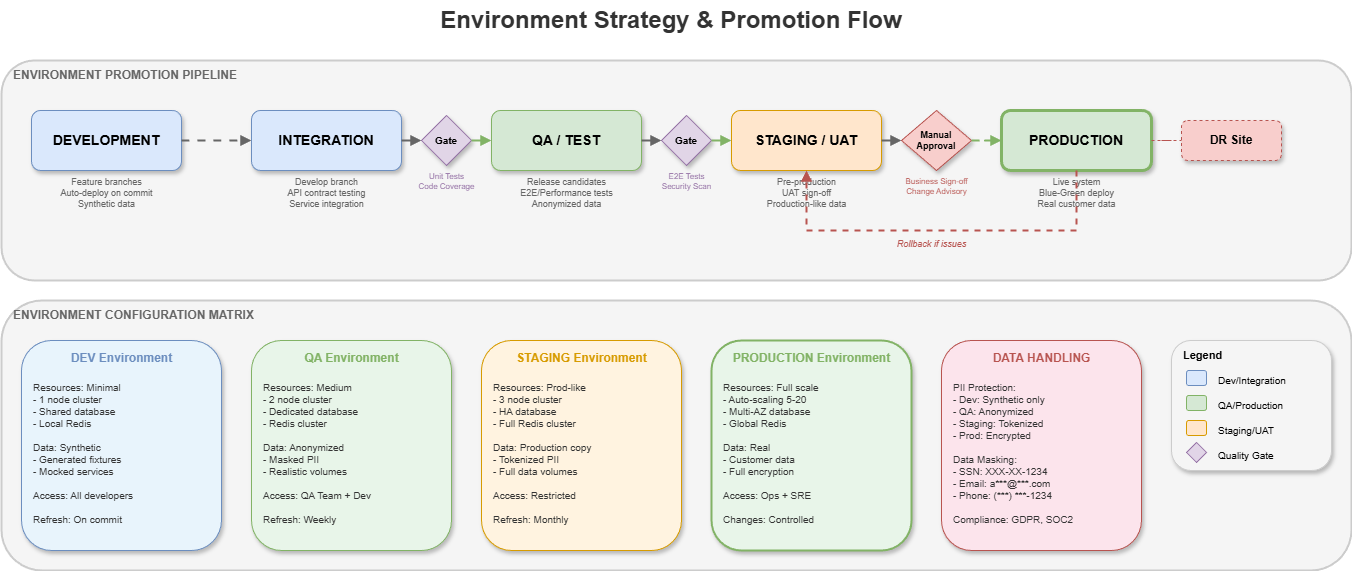

The diagram above was exported from draw.io. Its source (the exported page's mxGraphModel, read from the mxfile embedded in the PNG):
<mxGraphModel dx="1426" dy="635" grid="1" gridSize="10" guides="1" tooltips="1" connect="1" arrows="1" fold="1" page="1" pageScale="1" pageWidth="1600" pageHeight="900" math="0" shadow="1">
  <root>
    <mxCell id="0" />
    <mxCell id="1" parent="0" />
    <mxCell id="title" value="Environment Strategy &amp; Promotion Flow" style="text;html=1;strokeColor=none;fillColor=none;align=center;verticalAlign=middle;whiteSpace=wrap;rounded=0;fontSize=24;fontStyle=1;fontColor=#333333;" parent="1" vertex="1">
      <mxGeometry x="500" y="20" width="500" height="40" as="geometry" />
    </mxCell>
    <mxCell id="env-flow-bg" value="" style="rounded=1;whiteSpace=wrap;html=1;fillColor=#f5f5f5;strokeColor=#CCCCCC;strokeWidth=2;" parent="1" vertex="1">
      <mxGeometry x="80" y="80" width="1350" height="220" as="geometry" />
    </mxCell>
    <mxCell id="env-flow-label" value="ENVIRONMENT PROMOTION PIPELINE" style="text;html=1;strokeColor=none;fillColor=none;align=left;verticalAlign=middle;fontSize=12;fontStyle=1;fontColor=#666666;" parent="1" vertex="1">
      <mxGeometry x="90" y="85" width="280" height="20" as="geometry" />
    </mxCell>
    <mxCell id="dev-env" value="DEVELOPMENT" style="rounded=1;whiteSpace=wrap;html=1;fillColor=#dae8fc;strokeColor=#6c8ebf;fontSize=14;fontStyle=1;shadow=1;" parent="1" vertex="1">
      <mxGeometry x="110" y="130" width="150" height="60" as="geometry" />
    </mxCell>
    <mxCell id="dev-details" value="Feature branches&#10;Auto-deploy on commit&#10;Synthetic data" style="text;html=1;strokeColor=none;fillColor=none;align=center;fontSize=9;fontColor=#666666;" parent="1" vertex="1">
      <mxGeometry x="110" y="190" width="150" height="45" as="geometry" />
    </mxCell>
    <mxCell id="arr1" style="edgeStyle=orthogonalEdgeStyle;rounded=0;orthogonalLoop=1;jettySize=auto;html=1;strokeColor=#666666;strokeWidth=2;endArrow=block;endFill=1;curved=1;flowAnimation=1;" parent="1" source="dev-env" target="int-env" edge="1">
      <mxGeometry relative="1" as="geometry" />
    </mxCell>
    <mxCell id="int-env" value="INTEGRATION" style="rounded=1;whiteSpace=wrap;html=1;fillColor=#dae8fc;strokeColor=#6c8ebf;fontSize=14;fontStyle=1;shadow=1;" parent="1" vertex="1">
      <mxGeometry x="330" y="130" width="150" height="60" as="geometry" />
    </mxCell>
    <mxCell id="int-details" value="Develop branch&#10;API contract testing&#10;Service integration" style="text;html=1;strokeColor=none;fillColor=none;align=center;fontSize=9;fontColor=#666666;" parent="1" vertex="1">
      <mxGeometry x="330" y="190" width="150" height="45" as="geometry" />
    </mxCell>
    <mxCell id="gate1" value="Gate" style="rhombus;whiteSpace=wrap;html=1;fillColor=#e1d5e7;strokeColor=#9673a6;fontSize=10;fontStyle=1;shadow=1;" parent="1" vertex="1">
      <mxGeometry x="500" y="135" width="50" height="50" as="geometry" />
    </mxCell>
    <mxCell id="gate1-label" value="Unit Tests&#10;Code Coverage" style="text;html=1;strokeColor=none;fillColor=none;align=center;fontSize=8;fontColor=#9673a6;" parent="1" vertex="1">
      <mxGeometry x="485" y="185" width="80" height="30" as="geometry" />
    </mxCell>
    <mxCell id="arr2a" style="edgeStyle=orthogonalEdgeStyle;rounded=0;orthogonalLoop=1;jettySize=auto;html=1;strokeColor=#666666;strokeWidth=2;endArrow=block;endFill=1;curved=1;flowAnimation=1;" parent="1" source="int-env" target="gate1" edge="1">
      <mxGeometry relative="1" as="geometry" />
    </mxCell>
    <mxCell id="arr2b" style="edgeStyle=orthogonalEdgeStyle;rounded=0;orthogonalLoop=1;jettySize=auto;html=1;strokeColor=#82b366;strokeWidth=2;endArrow=block;endFill=1;curved=1;flowAnimation=1;" parent="1" source="gate1" target="qa-env" edge="1">
      <mxGeometry relative="1" as="geometry" />
    </mxCell>
    <mxCell id="qa-env" value="QA / TEST" style="rounded=1;whiteSpace=wrap;html=1;fillColor=#d5e8d4;strokeColor=#82b366;fontSize=14;fontStyle=1;shadow=1;" parent="1" vertex="1">
      <mxGeometry x="570" y="130" width="150" height="60" as="geometry" />
    </mxCell>
    <mxCell id="qa-details" value="Release candidates&#10;E2E/Performance tests&#10;Anonymized data" style="text;html=1;strokeColor=none;fillColor=none;align=center;fontSize=9;fontColor=#666666;" parent="1" vertex="1">
      <mxGeometry x="570" y="190" width="150" height="45" as="geometry" />
    </mxCell>
    <mxCell id="gate2" value="Gate" style="rhombus;whiteSpace=wrap;html=1;fillColor=#e1d5e7;strokeColor=#9673a6;fontSize=10;fontStyle=1;shadow=1;" parent="1" vertex="1">
      <mxGeometry x="740" y="135" width="50" height="50" as="geometry" />
    </mxCell>
    <mxCell id="gate2-label" value="E2E Tests&#10;Security Scan" style="text;html=1;strokeColor=none;fillColor=none;align=center;fontSize=8;fontColor=#9673a6;" parent="1" vertex="1">
      <mxGeometry x="725" y="185" width="80" height="30" as="geometry" />
    </mxCell>
    <mxCell id="arr3a" style="edgeStyle=orthogonalEdgeStyle;rounded=0;orthogonalLoop=1;jettySize=auto;html=1;strokeColor=#666666;strokeWidth=2;endArrow=block;endFill=1;curved=1;flowAnimation=1;" parent="1" source="qa-env" target="gate2" edge="1">
      <mxGeometry relative="1" as="geometry" />
    </mxCell>
    <mxCell id="arr3b" style="edgeStyle=orthogonalEdgeStyle;rounded=0;orthogonalLoop=1;jettySize=auto;html=1;strokeColor=#82b366;strokeWidth=2;endArrow=block;endFill=1;curved=1;flowAnimation=1;" parent="1" source="gate2" target="stg-env" edge="1">
      <mxGeometry relative="1" as="geometry" />
    </mxCell>
    <mxCell id="stg-env" value="STAGING / UAT" style="rounded=1;whiteSpace=wrap;html=1;fillColor=#ffe6cc;strokeColor=#d79b00;fontSize=14;fontStyle=1;shadow=1;" parent="1" vertex="1">
      <mxGeometry x="810" y="130" width="150" height="60" as="geometry" />
    </mxCell>
    <mxCell id="stg-details" value="Pre-production&#10;UAT sign-off&#10;Production-like data" style="text;html=1;strokeColor=none;fillColor=none;align=center;fontSize=9;fontColor=#666666;" parent="1" vertex="1">
      <mxGeometry x="810" y="190" width="150" height="45" as="geometry" />
    </mxCell>
    <mxCell id="gate3" value="Manual&#10;Approval" style="rhombus;whiteSpace=wrap;html=1;fillColor=#f8cecc;strokeColor=#b85450;fontSize=9;fontStyle=1;shadow=1;" parent="1" vertex="1">
      <mxGeometry x="980" y="130" width="70" height="60" as="geometry" />
    </mxCell>
    <mxCell id="gate3-label" value="Business Sign-off&#10;Change Advisory" style="text;html=1;strokeColor=none;fillColor=none;align=center;fontSize=8;fontColor=#b85450;" parent="1" vertex="1">
      <mxGeometry x="965" y="190" width="100" height="30" as="geometry" />
    </mxCell>
    <mxCell id="arr4a" style="edgeStyle=orthogonalEdgeStyle;rounded=0;orthogonalLoop=1;jettySize=auto;html=1;strokeColor=#666666;strokeWidth=2;endArrow=block;endFill=1;curved=1;flowAnimation=1;" parent="1" source="stg-env" target="gate3" edge="1">
      <mxGeometry relative="1" as="geometry" />
    </mxCell>
    <mxCell id="arr4b" style="edgeStyle=orthogonalEdgeStyle;rounded=0;orthogonalLoop=1;jettySize=auto;html=1;strokeColor=#82b366;strokeWidth=2;endArrow=block;endFill=1;curved=1;flowAnimation=1;" parent="1" source="gate3" target="prod-env" edge="1">
      <mxGeometry relative="1" as="geometry" />
    </mxCell>
    <mxCell id="prod-env" value="PRODUCTION" style="rounded=1;whiteSpace=wrap;html=1;fillColor=#d5e8d4;strokeColor=#82b366;fontSize=14;fontStyle=1;shadow=1;strokeWidth=3;" parent="1" vertex="1">
      <mxGeometry x="1080" y="130" width="150" height="60" as="geometry" />
    </mxCell>
    <mxCell id="prod-details" value="Live system&#10;Blue-Green deploy&#10;Real customer data" style="text;html=1;strokeColor=none;fillColor=none;align=center;fontSize=9;fontColor=#666666;" parent="1" vertex="1">
      <mxGeometry x="1080" y="190" width="150" height="45" as="geometry" />
    </mxCell>
    <mxCell id="dr-env" value="DR Site" style="rounded=1;whiteSpace=wrap;html=1;fillColor=#f8cecc;strokeColor=#b85450;fontSize=12;fontStyle=1;shadow=1;dashed=1;" parent="1" vertex="1">
      <mxGeometry x="1260" y="140" width="100" height="40" as="geometry" />
    </mxCell>
    <mxCell id="dr-arr" style="edgeStyle=orthogonalEdgeStyle;rounded=0;orthogonalLoop=1;jettySize=auto;html=1;strokeColor=#b85450;strokeWidth=1;endArrow=none;endFill=0;dashed=1;" parent="1" source="prod-env" target="dr-env" edge="1">
      <mxGeometry relative="1" as="geometry" />
    </mxCell>
    <mxCell id="details-bg" value="" style="rounded=1;whiteSpace=wrap;html=1;fillColor=#f5f5f5;strokeColor=#CCCCCC;strokeWidth=2;" parent="1" vertex="1">
      <mxGeometry x="80" y="320" width="1350" height="270" as="geometry" />
    </mxCell>
    <mxCell id="details-label" value="ENVIRONMENT CONFIGURATION MATRIX" style="text;html=1;strokeColor=none;fillColor=none;align=left;verticalAlign=middle;fontSize=12;fontStyle=1;fontColor=#666666;" parent="1" vertex="1">
      <mxGeometry x="90" y="325" width="280" height="20" as="geometry" />
    </mxCell>
    <mxCell id="dev-config-bg" value="" style="rounded=1;whiteSpace=wrap;html=1;fillColor=#e8f4fc;strokeColor=#6c8ebf;shadow=1;" parent="1" vertex="1">
      <mxGeometry x="100" y="360" width="200" height="210" as="geometry" />
    </mxCell>
    <mxCell id="dev-config-title" value="DEV Environment" style="text;html=1;strokeColor=none;fillColor=none;align=center;verticalAlign=middle;fontSize=12;fontStyle=1;fontColor=#6c8ebf;" parent="1" vertex="1">
      <mxGeometry x="100" y="365" width="200" height="25" as="geometry" />
    </mxCell>
    <mxCell id="dev-config" value="Resources: Minimal&#10;  - 1 node cluster&#10;  - Shared database&#10;  - Local Redis&#10;&#10;Data: Synthetic&#10;  - Generated fixtures&#10;  - Mocked services&#10;&#10;Access: All developers&#10;&#10;Refresh: On commit" style="text;html=1;strokeColor=none;fillColor=none;align=left;fontSize=10;fontColor=#333333;" parent="1" vertex="1">
      <mxGeometry x="110" y="395" width="180" height="170" as="geometry" />
    </mxCell>
    <mxCell id="qa-config-bg" value="" style="rounded=1;whiteSpace=wrap;html=1;fillColor=#e8f5e9;strokeColor=#82b366;shadow=1;" parent="1" vertex="1">
      <mxGeometry x="330" y="360" width="200" height="210" as="geometry" />
    </mxCell>
    <mxCell id="qa-config-title" value="QA Environment" style="text;html=1;strokeColor=none;fillColor=none;align=center;verticalAlign=middle;fontSize=12;fontStyle=1;fontColor=#82b366;" parent="1" vertex="1">
      <mxGeometry x="330" y="365" width="200" height="25" as="geometry" />
    </mxCell>
    <mxCell id="qa-config" value="Resources: Medium&#10;  - 2 node cluster&#10;  - Dedicated database&#10;  - Redis cluster&#10;&#10;Data: Anonymized&#10;  - Masked PII&#10;  - Realistic volumes&#10;&#10;Access: QA Team + Dev&#10;&#10;Refresh: Weekly" style="text;html=1;strokeColor=none;fillColor=none;align=left;fontSize=10;fontColor=#333333;" parent="1" vertex="1">
      <mxGeometry x="340" y="395" width="180" height="170" as="geometry" />
    </mxCell>
    <mxCell id="stg-config-bg" value="" style="rounded=1;whiteSpace=wrap;html=1;fillColor=#fff3e0;strokeColor=#d79b00;shadow=1;" parent="1" vertex="1">
      <mxGeometry x="560" y="360" width="200" height="210" as="geometry" />
    </mxCell>
    <mxCell id="stg-config-title" value="STAGING Environment" style="text;html=1;strokeColor=none;fillColor=none;align=center;verticalAlign=middle;fontSize=12;fontStyle=1;fontColor=#d79b00;" parent="1" vertex="1">
      <mxGeometry x="560" y="365" width="200" height="25" as="geometry" />
    </mxCell>
    <mxCell id="stg-config" value="Resources: Prod-like&#10;  - 3 node cluster&#10;  - HA database&#10;  - Full Redis cluster&#10;&#10;Data: Production copy&#10;  - Tokenized PII&#10;  - Full data volumes&#10;&#10;Access: Restricted&#10;&#10;Refresh: Monthly" style="text;html=1;strokeColor=none;fillColor=none;align=left;fontSize=10;fontColor=#333333;" parent="1" vertex="1">
      <mxGeometry x="570" y="395" width="180" height="170" as="geometry" />
    </mxCell>
    <mxCell id="prod-config-bg" value="" style="rounded=1;whiteSpace=wrap;html=1;fillColor=#e8f5e9;strokeColor=#82b366;shadow=1;strokeWidth=2;" parent="1" vertex="1">
      <mxGeometry x="790" y="360" width="200" height="210" as="geometry" />
    </mxCell>
    <mxCell id="prod-config-title" value="PRODUCTION Environment" style="text;html=1;strokeColor=none;fillColor=none;align=center;verticalAlign=middle;fontSize=12;fontStyle=1;fontColor=#82b366;" parent="1" vertex="1">
      <mxGeometry x="790" y="365" width="200" height="25" as="geometry" />
    </mxCell>
    <mxCell id="prod-config" value="Resources: Full scale&#10;  - Auto-scaling 5-20&#10;  - Multi-AZ database&#10;  - Global Redis&#10;&#10;Data: Real&#10;  - Customer data&#10;  - Full encryption&#10;&#10;Access: Ops + SRE&#10;&#10;Changes: Controlled" style="text;html=1;strokeColor=none;fillColor=none;align=left;fontSize=10;fontColor=#333333;" parent="1" vertex="1">
      <mxGeometry x="800" y="395" width="180" height="170" as="geometry" />
    </mxCell>
    <mxCell id="data-policies-bg" value="" style="rounded=1;whiteSpace=wrap;html=1;fillColor=#fce4ec;strokeColor=#b85450;shadow=1;" parent="1" vertex="1">
      <mxGeometry x="1020" y="360" width="200" height="210" as="geometry" />
    </mxCell>
    <mxCell id="data-policies-title" value="DATA HANDLING" style="text;html=1;strokeColor=none;fillColor=none;align=center;verticalAlign=middle;fontSize=12;fontStyle=1;fontColor=#b85450;" parent="1" vertex="1">
      <mxGeometry x="1020" y="365" width="200" height="25" as="geometry" />
    </mxCell>
    <mxCell id="data-policies" value="PII Protection:&#10;  - Dev: Synthetic only&#10;  - QA: Anonymized&#10;  - Staging: Tokenized&#10;  - Prod: Encrypted&#10;&#10;Data Masking:&#10;  - SSN: XXX-XX-1234&#10;  - Email: a***@***.com&#10;  - Phone: (***) ***-1234&#10;&#10;Compliance: GDPR, SOC2" style="text;html=1;strokeColor=none;fillColor=none;align=left;fontSize=10;fontColor=#333333;" parent="1" vertex="1">
      <mxGeometry x="1030" y="395" width="180" height="170" as="geometry" />
    </mxCell>
    <mxCell id="rollback-arr" style="edgeStyle=orthogonalEdgeStyle;rounded=0;orthogonalLoop=1;jettySize=auto;html=1;strokeColor=#b85450;strokeWidth=2;endArrow=block;endFill=1;dashed=1;exitX=0.5;exitY=1;exitDx=0;exitDy=0;entryX=0.5;entryY=1;entryDx=0;entryDy=0;" parent="1" source="prod-env" target="stg-env" edge="1">
      <mxGeometry relative="1" as="geometry">
        <Array as="points">
          <mxPoint x="1155" y="250" />
          <mxPoint x="885" y="250" />
        </Array>
      </mxGeometry>
    </mxCell>
    <mxCell id="rollback-label" value="Rollback if issues" style="text;html=1;strokeColor=none;fillColor=none;align=center;fontSize=9;fontStyle=2;fontColor=#b85450;" parent="1" vertex="1">
      <mxGeometry x="960" y="252" width="100" height="20" as="geometry" />
    </mxCell>
    <mxCell id="legend-bg" value="" style="rounded=1;whiteSpace=wrap;html=1;fillColor=#f5f5f5;strokeColor=#CCCCCC;shadow=1;" parent="1" vertex="1">
      <mxGeometry x="1250" y="360" width="160" height="130" as="geometry" />
    </mxCell>
    <mxCell id="legend-title" value="Legend" style="text;html=1;strokeColor=none;fillColor=none;align=left;verticalAlign=middle;fontStyle=1;fontSize=11;" parent="1" vertex="1">
      <mxGeometry x="1260" y="365" width="60" height="20" as="geometry" />
    </mxCell>
    <mxCell id="l1" value="" style="rounded=1;fillColor=#dae8fc;strokeColor=#6c8ebf;" parent="1" vertex="1">
      <mxGeometry x="1265" y="390" width="20" height="15" as="geometry" />
    </mxCell>
    <mxCell id="l1t" value="Dev/Integration" style="text;html=1;strokeColor=none;fillColor=none;align=left;fontSize=10;" parent="1" vertex="1">
      <mxGeometry x="1295" y="388" width="100" height="20" as="geometry" />
    </mxCell>
    <mxCell id="l2" value="" style="rounded=1;fillColor=#d5e8d4;strokeColor=#82b366;" parent="1" vertex="1">
      <mxGeometry x="1265" y="415" width="20" height="15" as="geometry" />
    </mxCell>
    <mxCell id="l2t" value="QA/Production" style="text;html=1;strokeColor=none;fillColor=none;align=left;fontSize=10;" parent="1" vertex="1">
      <mxGeometry x="1295" y="413" width="100" height="20" as="geometry" />
    </mxCell>
    <mxCell id="l3" value="" style="rounded=1;fillColor=#ffe6cc;strokeColor=#d79b00;" parent="1" vertex="1">
      <mxGeometry x="1265" y="440" width="20" height="15" as="geometry" />
    </mxCell>
    <mxCell id="l3t" value="Staging/UAT" style="text;html=1;strokeColor=none;fillColor=none;align=left;fontSize=10;" parent="1" vertex="1">
      <mxGeometry x="1295" y="438" width="80" height="20" as="geometry" />
    </mxCell>
    <mxCell id="l4" value="" style="rhombus;fillColor=#e1d5e7;strokeColor=#9673a6;" parent="1" vertex="1">
      <mxGeometry x="1265" y="462" width="20" height="20" as="geometry" />
    </mxCell>
    <mxCell id="l4t" value="Quality Gate" style="text;html=1;strokeColor=none;fillColor=none;align=left;fontSize=10;" parent="1" vertex="1">
      <mxGeometry x="1295" y="463" width="80" height="20" as="geometry" />
    </mxCell>
  </root>
</mxGraphModel>